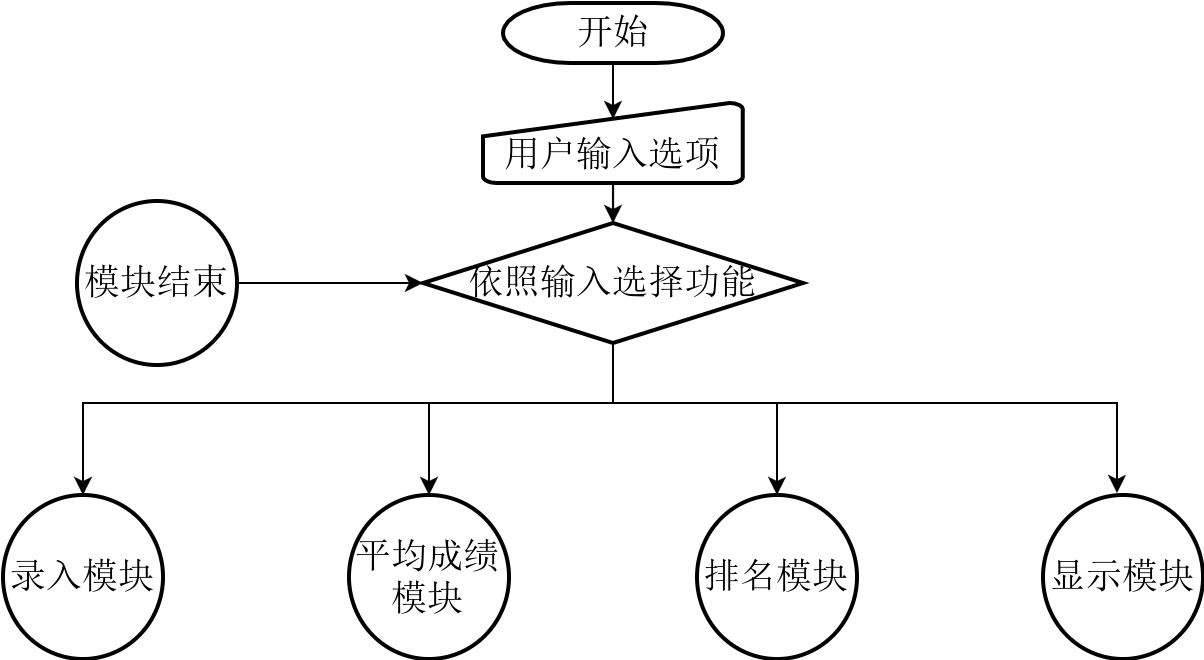

The diagram above was exported from draw.io. Its source (the exported page's mxGraphModel, read from the mxfile embedded in the PNG):
<mxGraphModel dx="1251" dy="601" grid="1" gridSize="10" guides="1" tooltips="1" connect="1" arrows="1" fold="1" page="1" pageScale="1" pageWidth="850" pageHeight="1100" background="#ffffff" math="0" shadow="0">
  <root>
    <mxCell id="0" />
    <mxCell id="1" parent="0" />
    <mxCell id="8" style="edgeStyle=orthogonalEdgeStyle;rounded=0;html=1;exitX=0.5;exitY=1;exitPerimeter=0;entryX=0.5;entryY=0.195;entryPerimeter=0;shadow=0;labelBackgroundColor=none;jettySize=auto;orthogonalLoop=1;fillColor=none;fontSize=18;" parent="1" source="2" target="7" edge="1">
      <mxGeometry relative="1" as="geometry" />
    </mxCell>
    <mxCell id="2" value="开始" style="strokeWidth=2;html=1;shape=mxgraph.flowchart.terminator;whiteSpace=wrap;shadow=0;labelBackgroundColor=none;fillColor=none;fontSize=18;" parent="1" vertex="1">
      <mxGeometry x="323" y="36" width="110" height="30" as="geometry" />
    </mxCell>
    <mxCell id="12" style="edgeStyle=orthogonalEdgeStyle;rounded=0;html=1;exitX=0.5;exitY=1;exitPerimeter=0;shadow=0;labelBackgroundColor=none;jettySize=auto;orthogonalLoop=1;fillColor=none;fontSize=18;elbow=vertical;entryX=0.5;entryY=0;entryPerimeter=0;" parent="1" source="3" target="70" edge="1">
      <mxGeometry relative="1" as="geometry">
        <mxPoint x="173" y="277" as="targetPoint" />
        <Array as="points">
          <mxPoint x="378" y="236" />
          <mxPoint x="113" y="236" />
        </Array>
      </mxGeometry>
    </mxCell>
    <mxCell id="63" style="edgeStyle=orthogonalEdgeStyle;rounded=0;html=1;exitX=0.5;exitY=1;exitPerimeter=0;shadow=0;labelBackgroundColor=none;jettySize=auto;orthogonalLoop=1;fillColor=none;fontSize=18;" parent="1" source="3" edge="1">
      <mxGeometry relative="1" as="geometry">
        <mxPoint x="630" y="281" as="targetPoint" />
        <Array as="points">
          <mxPoint x="378" y="236" />
          <mxPoint x="630" y="236" />
        </Array>
      </mxGeometry>
    </mxCell>
    <mxCell id="68" style="edgeStyle=orthogonalEdgeStyle;rounded=0;html=1;exitX=0.5;exitY=1;exitPerimeter=0;entryX=0.5;entryY=0;entryPerimeter=0;shadow=0;labelBackgroundColor=none;jettySize=auto;orthogonalLoop=1;fillColor=none;fontSize=18;" parent="1" source="3" target="67" edge="1">
      <mxGeometry relative="1" as="geometry">
        <Array as="points">
          <mxPoint x="378" y="236" />
          <mxPoint x="460" y="236" />
        </Array>
      </mxGeometry>
    </mxCell>
    <mxCell id="69" style="edgeStyle=orthogonalEdgeStyle;rounded=0;html=1;exitX=0.5;exitY=1;exitPerimeter=0;entryX=0.5;entryY=0;entryPerimeter=0;shadow=0;labelBackgroundColor=none;jettySize=auto;orthogonalLoop=1;fillColor=none;fontSize=18;" parent="1" source="3" target="66" edge="1">
      <mxGeometry relative="1" as="geometry">
        <Array as="points">
          <mxPoint x="378" y="236" />
          <mxPoint x="286" y="236" />
        </Array>
      </mxGeometry>
    </mxCell>
    <mxCell id="3" value="依照输入选择功能" style="strokeWidth=2;html=1;shape=mxgraph.flowchart.decision;whiteSpace=wrap;shadow=0;labelBackgroundColor=none;fillColor=none;fontSize=18;" parent="1" vertex="1">
      <mxGeometry x="283" y="146" width="190" height="60" as="geometry" />
    </mxCell>
    <mxCell id="9" style="edgeStyle=orthogonalEdgeStyle;rounded=0;html=1;exitX=0.5;exitY=1;exitPerimeter=0;shadow=0;labelBackgroundColor=none;jettySize=auto;orthogonalLoop=1;fillColor=none;fontSize=18;" parent="1" source="7" target="3" edge="1">
      <mxGeometry relative="1" as="geometry" />
    </mxCell>
    <mxCell id="7" value="用户输入选项" style="strokeWidth=2;html=1;shape=mxgraph.flowchart.manual_input;whiteSpace=wrap;shadow=0;labelBackgroundColor=none;fillColor=none;fontSize=18;verticalAlign=bottom;" parent="1" vertex="1">
      <mxGeometry x="313" y="86" width="130" height="40" as="geometry" />
    </mxCell>
    <mxCell id="66" value="平均成绩模块" style="strokeWidth=2;html=1;shape=mxgraph.flowchart.start_2;whiteSpace=wrap;shadow=0;labelBackgroundColor=none;fillColor=none;fontSize=18;" parent="1" vertex="1">
      <mxGeometry x="246" y="282" width="80" height="82" as="geometry" />
    </mxCell>
    <mxCell id="67" value="排名模块" style="strokeWidth=2;html=1;shape=mxgraph.flowchart.start_2;whiteSpace=wrap;shadow=0;labelBackgroundColor=none;fillColor=none;fontSize=18;" parent="1" vertex="1">
      <mxGeometry x="420" y="282" width="80" height="82" as="geometry" />
    </mxCell>
    <mxCell id="70" value="录入模块" style="strokeWidth=2;html=1;shape=mxgraph.flowchart.start_2;whiteSpace=wrap;shadow=0;labelBackgroundColor=none;fillColor=none;fontSize=18;" parent="1" vertex="1">
      <mxGeometry x="73" y="282" width="80" height="82" as="geometry" />
    </mxCell>
    <mxCell id="71" value="显示模块" style="strokeWidth=2;html=1;shape=mxgraph.flowchart.start_2;whiteSpace=wrap;shadow=0;labelBackgroundColor=none;fillColor=none;fontSize=18;" parent="1" vertex="1">
      <mxGeometry x="593" y="282" width="80" height="82" as="geometry" />
    </mxCell>
    <mxCell id="73" style="edgeStyle=orthogonalEdgeStyle;rounded=0;html=1;exitX=1;exitY=0.5;exitPerimeter=0;entryX=0;entryY=0.5;entryPerimeter=0;shadow=0;labelBackgroundColor=none;jettySize=auto;orthogonalLoop=1;fillColor=none;fontSize=18;" parent="1" source="72" target="3" edge="1">
      <mxGeometry relative="1" as="geometry" />
    </mxCell>
    <mxCell id="72" value="模块结束" style="strokeWidth=2;html=1;shape=mxgraph.flowchart.start_2;whiteSpace=wrap;shadow=0;labelBackgroundColor=none;fillColor=none;fontSize=18;" parent="1" vertex="1">
      <mxGeometry x="110" y="135" width="80" height="82" as="geometry" />
    </mxCell>
  </root>
</mxGraphModel>